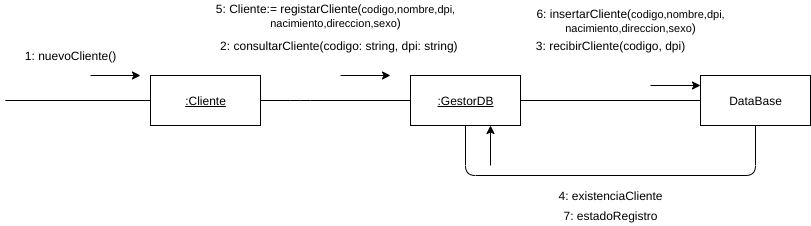

The diagram above was exported from draw.io. Its source (the exported page's mxGraphModel, read from the mxfile embedded in the PNG):
<mxGraphModel dx="1102" dy="489" grid="1" gridSize="10" guides="1" tooltips="1" connect="1" arrows="1" fold="1" page="1" pageScale="1" pageWidth="827" pageHeight="1169" math="0" shadow="0">
  <root>
    <mxCell id="NHTxUknIaOLH1Z15hvzC-0" />
    <mxCell id="NHTxUknIaOLH1Z15hvzC-1" parent="NHTxUknIaOLH1Z15hvzC-0" />
    <mxCell id="1uS5sScvJH2s19G5vZdM-0" value="DataBase" style="html=1;" parent="NHTxUknIaOLH1Z15hvzC-1" vertex="1">
      <mxGeometry x="700" y="200" width="110" height="50" as="geometry" />
    </mxCell>
    <mxCell id="1uS5sScvJH2s19G5vZdM-1" value="&lt;u&gt;:GestorDB&lt;/u&gt;" style="html=1;" parent="NHTxUknIaOLH1Z15hvzC-1" vertex="1">
      <mxGeometry x="410" y="200" width="110" height="50" as="geometry" />
    </mxCell>
    <mxCell id="1uS5sScvJH2s19G5vZdM-2" value="" style="endArrow=none;html=1;entryX=0;entryY=0.5;entryDx=0;entryDy=0;exitX=1;exitY=0.5;exitDx=0;exitDy=0;" parent="NHTxUknIaOLH1Z15hvzC-1" source="1uS5sScvJH2s19G5vZdM-12" target="1uS5sScvJH2s19G5vZdM-1" edge="1">
      <mxGeometry width="50" height="50" relative="1" as="geometry">
        <mxPoint x="230" y="225" as="sourcePoint" />
        <mxPoint x="580" y="220" as="targetPoint" />
        <Array as="points">
          <mxPoint x="300" y="225" />
        </Array>
      </mxGeometry>
    </mxCell>
    <mxCell id="1uS5sScvJH2s19G5vZdM-3" value="" style="endArrow=none;html=1;entryX=0;entryY=0.5;entryDx=0;entryDy=0;exitX=1;exitY=0.5;exitDx=0;exitDy=0;" parent="NHTxUknIaOLH1Z15hvzC-1" source="1uS5sScvJH2s19G5vZdM-1" target="1uS5sScvJH2s19G5vZdM-0" edge="1">
      <mxGeometry width="50" height="50" relative="1" as="geometry">
        <mxPoint x="540.0000000000001" y="280" as="sourcePoint" />
        <mxPoint x="590" y="230" as="targetPoint" />
      </mxGeometry>
    </mxCell>
    <mxCell id="1uS5sScvJH2s19G5vZdM-4" value="" style="endArrow=classic;html=1;" parent="NHTxUknIaOLH1Z15hvzC-1" edge="1">
      <mxGeometry width="50" height="50" relative="1" as="geometry">
        <mxPoint x="340" y="200" as="sourcePoint" />
        <mxPoint x="390" y="200" as="targetPoint" />
      </mxGeometry>
    </mxCell>
    <mxCell id="1uS5sScvJH2s19G5vZdM-5" value="" style="endArrow=classic;html=1;" parent="NHTxUknIaOLH1Z15hvzC-1" edge="1">
      <mxGeometry width="50" height="50" relative="1" as="geometry">
        <mxPoint x="650" y="210" as="sourcePoint" />
        <mxPoint x="700" y="210" as="targetPoint" />
      </mxGeometry>
    </mxCell>
    <mxCell id="1uS5sScvJH2s19G5vZdM-6" value="1: nuevoCliente()" style="text;html=1;align=center;verticalAlign=middle;resizable=0;points=[];autosize=1;" parent="NHTxUknIaOLH1Z15hvzC-1" vertex="1">
      <mxGeometry x="15" y="170" width="110" height="20" as="geometry" />
    </mxCell>
    <mxCell id="1uS5sScvJH2s19G5vZdM-7" value="2: consultarCliente(codigo: string, dpi: string)&amp;nbsp;" style="text;html=1;align=center;verticalAlign=middle;resizable=0;points=[];autosize=1;" parent="NHTxUknIaOLH1Z15hvzC-1" vertex="1">
      <mxGeometry x="210" y="160" width="260" height="20" as="geometry" />
    </mxCell>
    <mxCell id="1uS5sScvJH2s19G5vZdM-9" value="" style="endArrow=none;html=1;entryX=0.5;entryY=1;entryDx=0;entryDy=0;exitX=0.5;exitY=1;exitDx=0;exitDy=0;edgeStyle=orthogonalEdgeStyle;" parent="NHTxUknIaOLH1Z15hvzC-1" source="1uS5sScvJH2s19G5vZdM-1" target="1uS5sScvJH2s19G5vZdM-0" edge="1">
      <mxGeometry width="50" height="50" relative="1" as="geometry">
        <mxPoint x="480" y="310" as="sourcePoint" />
        <mxPoint x="750" y="310" as="targetPoint" />
        <Array as="points">
          <mxPoint x="465" y="300" />
          <mxPoint x="755" y="300" />
        </Array>
      </mxGeometry>
    </mxCell>
    <mxCell id="1uS5sScvJH2s19G5vZdM-10" value="" style="endArrow=classic;html=1;" parent="NHTxUknIaOLH1Z15hvzC-1" edge="1">
      <mxGeometry width="50" height="50" relative="1" as="geometry">
        <mxPoint x="490" y="290" as="sourcePoint" />
        <mxPoint x="490" y="250" as="targetPoint" />
      </mxGeometry>
    </mxCell>
    <mxCell id="1uS5sScvJH2s19G5vZdM-11" value="4: existenciaCliente" style="text;html=1;align=center;verticalAlign=middle;resizable=0;points=[];autosize=1;" parent="NHTxUknIaOLH1Z15hvzC-1" vertex="1">
      <mxGeometry x="550" y="310" width="120" height="20" as="geometry" />
    </mxCell>
    <mxCell id="1uS5sScvJH2s19G5vZdM-12" value="&lt;u&gt;:Cliente&lt;/u&gt;" style="html=1;" parent="NHTxUknIaOLH1Z15hvzC-1" vertex="1">
      <mxGeometry x="150" y="200" width="110" height="50" as="geometry" />
    </mxCell>
    <mxCell id="1uS5sScvJH2s19G5vZdM-13" value="" style="endArrow=none;html=1;entryX=0;entryY=0.5;entryDx=0;entryDy=0;" parent="NHTxUknIaOLH1Z15hvzC-1" target="1uS5sScvJH2s19G5vZdM-12" edge="1">
      <mxGeometry width="50" height="50" relative="1" as="geometry">
        <mxPoint x="20" y="225" as="sourcePoint" />
        <mxPoint x="110" y="225" as="targetPoint" />
        <Array as="points">
          <mxPoint y="225" />
        </Array>
      </mxGeometry>
    </mxCell>
    <mxCell id="1uS5sScvJH2s19G5vZdM-14" value="" style="endArrow=classic;html=1;" parent="NHTxUknIaOLH1Z15hvzC-1" edge="1">
      <mxGeometry width="50" height="50" relative="1" as="geometry">
        <mxPoint x="90" y="200" as="sourcePoint" />
        <mxPoint x="140" y="200" as="targetPoint" />
      </mxGeometry>
    </mxCell>
    <mxCell id="1uS5sScvJH2s19G5vZdM-15" value="5: Cliente:= registarCliente(&lt;span style=&quot;font-size: 11px ; background-color: rgb(255 , 255 , 255)&quot;&gt;codigo,nombre,dpi,&lt;/span&gt;&lt;br style=&quot;padding: 0px ; margin: 0px ; font-size: 11px&quot;&gt;&lt;span style=&quot;font-size: 11px ; background-color: rgb(255 , 255 , 255)&quot;&gt;nacimiento,direccion,sexo&lt;/span&gt;)" style="text;html=1;align=center;verticalAlign=middle;resizable=0;points=[];autosize=1;" parent="NHTxUknIaOLH1Z15hvzC-1" vertex="1">
      <mxGeometry x="210" y="125" width="250" height="30" as="geometry" />
    </mxCell>
    <mxCell id="1uS5sScvJH2s19G5vZdM-16" value="3: recibirCliente(codigo, dpi)" style="text;html=1;align=center;verticalAlign=middle;resizable=0;points=[];autosize=1;" parent="NHTxUknIaOLH1Z15hvzC-1" vertex="1">
      <mxGeometry x="530" y="160" width="160" height="20" as="geometry" />
    </mxCell>
    <mxCell id="1uS5sScvJH2s19G5vZdM-17" value="6: insertarCliente(&lt;span style=&quot;font-size: 11px ; background-color: rgb(255 , 255 , 255)&quot;&gt;codigo,nombre,dpi,&lt;/span&gt;&lt;br style=&quot;padding: 0px ; margin: 0px ; font-size: 11px&quot;&gt;&lt;span style=&quot;font-size: 11px ; background-color: rgb(255 , 255 , 255)&quot;&gt;nacimiento,direccion,sexo&lt;/span&gt;)" style="text;html=1;align=center;verticalAlign=middle;resizable=0;points=[];autosize=1;" parent="NHTxUknIaOLH1Z15hvzC-1" vertex="1">
      <mxGeometry x="530" y="130" width="200" height="30" as="geometry" />
    </mxCell>
    <mxCell id="1uS5sScvJH2s19G5vZdM-18" value="7: estadoRegistro" style="text;html=1;align=center;verticalAlign=middle;resizable=0;points=[];autosize=1;" parent="NHTxUknIaOLH1Z15hvzC-1" vertex="1">
      <mxGeometry x="555" y="330" width="110" height="20" as="geometry" />
    </mxCell>
  </root>
</mxGraphModel>